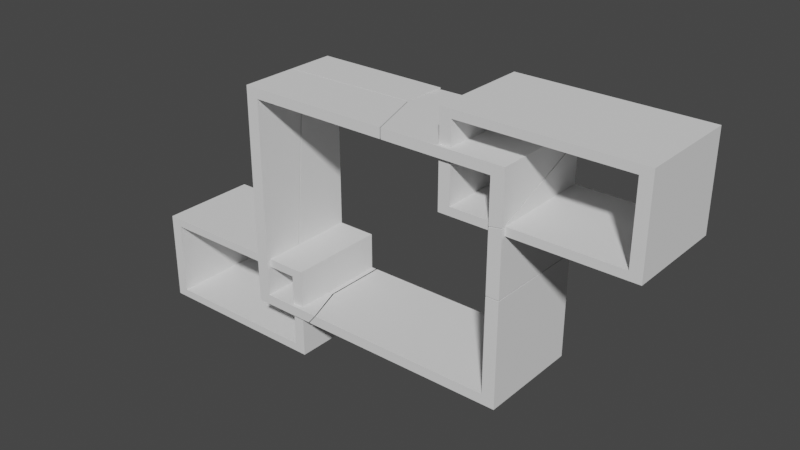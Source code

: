 # Source: Shelving_Modern_A.blend  (saved by Blender 3.3.6; exported with 4.5.12 LTS)
import bpy
from mathutils import Matrix  # noqa: F401  (used for matrix-valued properties, if any)

bpy.ops.wm.read_factory_settings(use_empty=True)
scene = bpy.context.scene
scene.name = 'Scene'

# ---- collections
col_collection = bpy.data.collections.new('Collection'); scene.collection.children.link(col_collection)

# ---- world
world_world = bpy.data.worlds.new('World'); scene.world = world_world
world_world.use_nodes = True; world_world.node_tree.nodes.clear()
_N = world_world.node_tree.nodes; _L = world_world.node_tree.links
n0 = _N.new('ShaderNodeOutputWorld'); n0.name = 'World Output'; n0.location = (300, 300)
n1 = _N.new('ShaderNodeBackground'); n1.name = 'Background'; n1.location = (10, 300)
n1.inputs[0].default_value = (0.05088, 0.05088, 0.05088, 1.0)
_L.new(n1.outputs[0], n0.inputs[0])
n0.is_active_output = True
world_world.color = (0.05088, 0.05088, 0.05088)
world_world.use_sun_shadow = False
world_world.sun_shadow_jitter_overblur = 0.0

# ---- meshes
me_cube_002 = bpy.data.meshes.new('Cube.002')
me_cube_002.from_pydata([(-54.38, 8.494e-05, 14.69), (-54.38, 18.43, 14.69), (-54.38, 8.494e-05, -5.561), (-54.38, 18.43, -5.561), (-17.3, 8.494e-05, 14.69), (-17.3, 18.43, 14.69), (-17.3, 8.494e-05, -5.561), (-17.3, 18.43, -5.561), (-52.08, 1.667, 14.69), (-52.08, 16.76, 14.69), (-52.08, 16.76, -5.561), (-52.08, 1.667, -5.561), (-19.6, 1.667, -5.561), (-19.6, 16.76, -5.561), (-19.6, 16.76, 14.69), (-19.6, 1.667, 14.69)], [], [(0, 1, 3, 2), (6, 2, 11, 12), (6, 7, 5, 4), (7, 6, 12, 13), (2, 6, 4, 0), (7, 3, 1, 5), (13, 12, 15, 14), (10, 13, 14, 9), (5, 1, 9, 14), (4, 5, 14, 15), (3, 7, 13, 10), (2, 3, 10, 11), (1, 0, 8, 9), (0, 4, 15, 8), (12, 11, 8, 15), (11, 10, 9, 8)])
me_cube_002.polygons.foreach_set('use_smooth', [True] * 16)
_k = set([(0, 1), (0, 2), (0, 4), (1, 3), (1, 5), (2, 3), (2, 6), (3, 7), (4, 5), (4, 6), (5, 7), (6, 7), (8, 9), (8, 11), (8, 15), (9, 10), (9, 14), (10, 11), (10, 13), (11, 12), (12, 13), (12, 15), (13, 14), (14, 15)])
me_cube_002.attributes.new('sharp_edge', 'BOOLEAN', 'EDGE').data.foreach_set('value', [ (min(e.vertices), max(e.vertices)) in _k for e in me_cube_002.edges])
_uv = me_cube_002.uv_layers.new(name='UVMap')
_uv.uv.foreach_set('vector', [0.04651, 0.4044, 0.04651, 0.4046, 0.04644, 0.4046, 0.04644, 0.4044, 0.04657, 0.404, 0.04657, 0.4044, 0.04656, 0.4044, 0.04656, 0.404, 0.04744, 0.4037, 0.04744, 0.4045, 0.04725, 0.4045, 0.04725, 0.4037, 0.04631, 0.404, 0.04657, 0.404, 0.04656, 0.404, 0.04633, 0.404, 0.04744, 0.4044, 0.04625, 0.4044, 0.04625, 0.4042, 0.04744, 0.4042, 0.04657, 0.4044, 0.04657, 0.404, 0.04664, 0.404, 0.04664, 0.4044, 0.04629, 0.4046, 0.04605, 0.4046, 0.04605, 0.4046, 0.04629, 0.4046, 0.0464, 0.4045, 0.04605, 0.4045, 0.04605, 0.4044, 0.0464, 0.4044, 0.04605, 0.4044, 0.04605, 0.404, 0.04607, 0.404, 0.04607, 0.4044, 0.04631, 0.4044, 0.04605, 0.4044, 0.04607, 0.4044, 0.0463, 0.4044, 0.04631, 0.4044, 0.04631, 0.404, 0.04633, 0.404, 0.04633, 0.4044, 0.04657, 0.4044, 0.04631, 0.4044, 0.04633, 0.4044, 0.04656, 0.4044, 0.04605, 0.404, 0.04631, 0.404, 0.0463, 0.404, 0.04607, 0.404, 0.04631, 0.404, 0.04631, 0.4044, 0.0463, 0.4044, 0.0463, 0.404, 0.04605, 0.4045, 0.0464, 0.4045, 0.0464, 0.4046, 0.04605, 0.4046, 0.04668, 0.4047, 0.04644, 0.4047, 0.04644, 0.4046, 0.04668, 0.4046])
me_cube_002.update()
me_cube_002.normals_split_custom_set([tuple(v) for v in zip(*[iter([-1.0, 0.0, 0.0, -1.0, 0.0, 0.0, -1.0, 0.0, 0.0, -1.0, 0.0, 0.0, 1.188e-07, 0.0, -1.0, -1.188e-07, 0.0, -1.0, -9.219e-08, 0.0, -1.0, 9.219e-08, 0.0, -1.0, 1.0, 0.0, 0.0, 1.0, 0.0, 0.0, 1.0, 0.0, 0.0, 1.0, 0.0, 0.0, 1.188e-07, 0.0, -1.0, 1.188e-07, 0.0, -1.0, 9.219e-08, 0.0, -1.0, 9.219e-08, 0.0, -1.0, 0.0, -1.0, 0.0, 0.0, -1.0, 0.0, 0.0, -1.0, 0.0, 0.0, -1.0, 0.0, 0.0, 1.0, 0.0, 0.0, 1.0, 0.0, 0.0, 1.0, 0.0, 0.0, 1.0, 0.0, -1.0, 0.0, 0.0, -1.0, 0.0, 0.0, -1.0, 0.0, 0.0, -1.0, 0.0, 0.0, 0.0, -1.0, 0.0, 0.0, -1.0, 0.0, 0.0, -1.0, 0.0, 0.0, -1.0, 0.0, 0.0, 0.0, 1.0, 0.0, 0.0, 1.0, 0.0, 0.0, 1.0, 0.0, 0.0, 1.0, 0.0, 0.0, 1.0, 0.0, 0.0, 1.0, 0.0, 0.0, 1.0, 0.0, 0.0, 1.0, -1.188e-07, 0.0, -1.0, 1.188e-07, 0.0, -1.0, 9.219e-08, 0.0, -1.0, -9.219e-08, 0.0, -1.0, -1.188e-07, 0.0, -1.0, -1.188e-07, 0.0, -1.0, -9.219e-08, 0.0, -1.0, -9.219e-08, 0.0, -1.0, 0.0, 0.0, 1.0, 0.0, 0.0, 1.0, 0.0, 0.0, 1.0, 0.0, 0.0, 1.0, 0.0, 0.0, 1.0, 0.0, 0.0, 1.0, 0.0, 0.0, 1.0, 0.0, 0.0, 1.0, 0.0, 1.0, 0.0, 0.0, 1.0, 0.0, 0.0, 1.0, 0.0, 0.0, 1.0, 0.0, 1.0, 0.0, 0.0, 1.0, 0.0, 0.0, 1.0, 0.0, 0.0, 1.0, 0.0, 0.0])] * 3)])
me_cube_003 = bpy.data.meshes.new('Cube.003')
me_cube_003.from_pydata([(14.92, 41.45, 14.69), (14.92, 59.87, 14.69), (14.92, 41.45, -5.561), (14.92, 59.87, -5.561), (52.0, 41.45, 14.69), (52.0, 59.87, 14.69), (52.0, 41.45, -5.561), (52.0, 59.87, -5.561), (17.23, 43.11, 14.69), (17.23, 58.21, 14.69), (17.23, 58.21, -5.561), (17.23, 43.11, -5.561), (49.7, 43.11, -5.561), (49.7, 58.21, -5.561), (49.7, 58.21, 14.69), (49.7, 43.11, 14.69)], [], [(0, 1, 3, 2), (6, 2, 11, 12), (6, 7, 5, 4), (7, 6, 12, 13), (2, 6, 4, 0), (7, 3, 1, 5), (13, 12, 15, 14), (10, 13, 14, 9), (5, 1, 9, 14), (4, 5, 14, 15), (3, 7, 13, 10), (2, 3, 10, 11), (1, 0, 8, 9), (0, 4, 15, 8), (12, 11, 8, 15), (11, 10, 9, 8)])
me_cube_003.polygons.foreach_set('use_smooth', [True] * 16)
_k = set([(0, 1), (0, 2), (0, 4), (1, 3), (1, 5), (2, 3), (2, 6), (3, 7), (4, 5), (4, 6), (5, 7), (6, 7), (8, 9), (8, 11), (8, 15), (9, 10), (9, 14), (10, 11), (10, 13), (11, 12), (12, 13), (12, 15), (13, 14), (14, 15)])
me_cube_003.attributes.new('sharp_edge', 'BOOLEAN', 'EDGE').data.foreach_set('value', [ (min(e.vertices), max(e.vertices)) in _k for e in me_cube_003.edges])
_uv = me_cube_003.uv_layers.new(name='UVMap')
_uv.uv.foreach_set('vector', [0.04743, 0.4044, 0.04743, 0.4046, 0.04736, 0.4046, 0.04736, 0.4044, 0.04749, 0.404, 0.04749, 0.4044, 0.04748, 0.4044, 0.04748, 0.404, 0.04749, 0.4044, 0.04749, 0.4046, 0.04743, 0.4046, 0.04743, 0.4044, 0.04723, 0.404, 0.04749, 0.404, 0.04748, 0.404, 0.04725, 0.404, 0.04736, 0.4044, 0.04697, 0.4044, 0.04697, 0.4044, 0.04736, 0.4044, 0.04749, 0.4044, 0.04749, 0.404, 0.04756, 0.404, 0.04756, 0.4044, 0.04721, 0.4046, 0.04697, 0.4046, 0.04697, 0.4046, 0.04721, 0.4046, 0.04733, 0.4045, 0.04697, 0.4045, 0.04697, 0.4044, 0.04733, 0.4044, 0.04697, 0.4044, 0.04697, 0.404, 0.04699, 0.404, 0.04699, 0.4044, 0.04723, 0.4044, 0.04697, 0.4044, 0.04699, 0.4044, 0.04722, 0.4044, 0.04723, 0.4044, 0.04723, 0.404, 0.04725, 0.404, 0.04725, 0.4044, 0.04749, 0.4044, 0.04723, 0.4044, 0.04725, 0.4044, 0.04748, 0.4044, 0.04697, 0.404, 0.04723, 0.404, 0.04722, 0.404, 0.04699, 0.404, 0.04723, 0.404, 0.04723, 0.4044, 0.04722, 0.4044, 0.04722, 0.404, 0.04697, 0.4045, 0.04733, 0.4045, 0.04733, 0.4046, 0.04697, 0.4046, 0.0476, 0.4047, 0.04736, 0.4047, 0.04736, 0.4046, 0.0476, 0.4046])
me_cube_003.update()
me_cube_003.normals_split_custom_set([tuple(v) for v in zip(*[iter([-1.0, 0.0, 0.0, -1.0, 0.0, 0.0, -1.0, 0.0, 0.0, -1.0, 0.0, 0.0, 0.0, 0.0, -1.0, 0.0, 0.0, -1.0, 0.0, 0.0, -1.0, 0.0, 0.0, -1.0, 1.0, 0.0, 0.0, 1.0, 0.0, 0.0, 1.0, 0.0, 0.0, 1.0, 0.0, 0.0, 0.0, 0.0, -1.0, 0.0, 0.0, -1.0, 0.0, 0.0, -1.0, 0.0, 0.0, -1.0, 0.0, -1.0, 0.0, 0.0, -1.0, 0.0, 0.0, -1.0, 0.0, 0.0, -1.0, 0.0, 0.0, 1.0, 0.0, 0.0, 1.0, 0.0, 0.0, 1.0, 0.0, 0.0, 1.0, 0.0, -1.0, 0.0, 0.0, -1.0, 0.0, 0.0, -1.0, 0.0, 0.0, -1.0, 0.0, 0.0, 0.0, -1.0, 0.0, 0.0, -1.0, 0.0, 0.0, -1.0, 0.0, 0.0, -1.0, 0.0, 0.0, 0.0, 1.0, 0.0, 0.0, 1.0, 0.0, 0.0, 1.0, 0.0, 0.0, 1.0, 0.0, 0.0, 1.0, 0.0, 0.0, 1.0, 0.0, 0.0, 1.0, 0.0, 0.0, 1.0, 0.0, 0.0, -1.0, 0.0, 0.0, -1.0, 0.0, 0.0, -1.0, 0.0, 0.0, -1.0, 0.0, 0.0, -1.0, 0.0, 0.0, -1.0, 0.0, 0.0, -1.0, 0.0, 0.0, -1.0, 0.0, 0.0, 1.0, 0.0, 0.0, 1.0, 0.0, 0.0, 1.0, 0.0, 0.0, 1.0, 0.0, 0.0, 1.0, 0.0, 0.0, 1.0, 0.0, 0.0, 1.0, 0.0, 0.0, 1.0, 0.0, 1.0, 0.0, 0.0, 1.0, 0.0, 0.0, 1.0, 0.0, 0.0, 1.0, 0.0, 1.0, 0.0, 0.0, 1.0, 0.0, 0.0, 1.0, 0.0, 0.0, 1.0, 0.0, 0.0])] * 3)])
me_shelving_modern_001_cell_005 = bpy.data.meshes.new('Shelving_Modern.001_cell.005')
me_shelving_modern_001_cell_005.from_pydata([(0.2135, -0.1029, -0.06307), (0.2135, 0.1084, -0.06307), (0.1875, 0.1084, -0.04243), (0.1875, -0.1029, -0.04243), (-0.2445, 0.008614, -0.06307), (-0.2282, 0.1084, -0.04243), (-0.2443, 0.1084, -0.06307), (-0.2155, -0.1029, -0.06307), (-0.1986, -0.1029, -0.04243), (-0.2446, -0.02191, -0.06307), (-0.2285, -0.01977, -0.04243), (0.1875, -0.1029, 0.1484), (0.1875, 0.1084, 0.1469), (0.2135, -0.1029, 0.1484), (0.2135, 0.1084, 0.1468), (-0.1986, -0.1029, -0.04243), (-0.1986, -0.1029, -0.04243), (-0.2285, -0.01977, -0.04243), (0.2135, -0.1029, -0.06307), (0.2135, -0.1029, -0.06307), (0.2135, 0.1084, -0.06307), (0.2135, 0.1084, -0.06307), (0.1875, 0.1084, -0.04243), (0.1875, 0.1084, -0.04243), (0.1875, -0.1029, -0.04243), (0.1875, -0.1029, -0.04243), (-0.2445, 0.008614, -0.06307), (-0.2443, 0.1084, -0.06307), (-0.2443, 0.1084, -0.06307), (-0.2282, 0.1084, -0.04243), (-0.2282, 0.1084, -0.04243), (-0.2155, -0.1029, -0.06307), (-0.2155, -0.1029, -0.06307), (-0.2446, -0.02191, -0.06307), (0.1875, -0.1029, 0.1484), (0.1875, -0.1029, 0.1484), (0.1875, 0.1084, 0.1469), (0.1875, 0.1084, 0.1469), (0.2135, -0.1029, 0.1484), (0.2135, -0.1029, 0.1484), (0.2135, 0.1084, 0.1468), (0.2135, 0.1084, 0.1468)], [], [(33, 32, 15, 17), (36, 35, 38, 40), (26, 33, 17, 29, 27), (39, 18, 20, 41), (31, 9, 4, 28, 21, 19), (22, 24, 34, 37), (23, 12, 14, 1, 6, 30), (16, 25, 2, 5, 10), (3, 8, 7, 0, 13, 11)])
me_shelving_modern_001_cell_005.polygons.foreach_set('use_smooth', [0, 0, 0, 1, 1, 1, 1, 1, 1])
_k = set([(0, 7), (0, 13), (1, 6), (1, 14), (2, 5), (2, 25), (3, 8), (3, 11), (4, 9), (4, 28), (5, 10), (6, 30), (7, 8), (9, 31), (10, 16), (11, 13), (12, 14), (12, 23), (15, 17), (15, 32), (16, 25), (17, 29), (18, 20), (18, 39), (19, 21), (19, 31), (20, 41), (21, 28), (22, 24), (22, 37), (23, 30), (24, 34), (26, 27), (26, 33), (27, 29), (32, 33), (34, 37), (35, 36), (35, 38), (36, 40), (38, 40), (39, 41)])
me_shelving_modern_001_cell_005.attributes.new('sharp_edge', 'BOOLEAN', 'EDGE').data.foreach_set('value', [ (min(e.vertices), max(e.vertices)) in _k for e in me_shelving_modern_001_cell_005.edges])
_uv = me_shelving_modern_001_cell_005.uv_layers.new(name='UVMap')
_uv.uv.foreach_set('vector', [1.0, 0.8086, 0.3573, 0.1666, 0.3404, 0.07065, 1.0, 0.7295, 0.7801, 0.7324, 0.7795, 0.05348, 0.8551, 0.09069, 0.8557, 0.7696, 1.0, 0.8073, 0.8086, 0.8086, 0.7295, 0.7295, 0.7303, 0.4581, 0.73, 0.5375, 0.04736, 0.4046, 0.04736, 0.4043, 0.04748, 0.4043, 0.04748, 0.4046, 0.1226, 0.8669, 0.1299, 0.8669, 0.1298, 0.8669, 0.1298, 0.8669, 0.01617, 0.8669, 0.01617, 0.8669, 0.04648, 0.4048, 0.04648, 0.4047, 0.0467, 0.4047, 0.04669, 0.4048, 0.04701, 0.4036, 0.04701, 0.4036, 0.04698, 0.4036, 0.04749, 0.4036, 0.04749, 0.4042, 0.04749, 0.4042, 0.047, 0.4046, 0.04648, 0.4047, 0.04648, 0.4047, 0.04704, 0.4046, 0.04704, 0.4046, 0.04698, 0.4043, 0.04698, 0.4038, 0.04698, 0.4038, 0.04698, 0.4043, 0.04698, 0.4043, 0.04696, 0.4043])
me_shelving_modern_001_cell_005.materials.append(None)
me_shelving_modern_001_cell_005.update()
me_shelving_modern_001_cell_005.normals_split_custom_set([tuple(v) for v in zip(*[iter([-0.7464, -0.2687, 0.6089, -0.7464, -0.2687, 0.6089, -0.7464, -0.2687, 0.6089, -0.7464, -0.2687, 0.6089, 0.001075, 0.007494, 1.0, 0.001075, 0.007494, 1.0, 0.001075, 0.007494, 1.0, 0.001075, 0.007494, 1.0, -0.7891, 0.001923, 0.6143, -0.7891, 0.001923, 0.6143, -0.7891, 0.001923, 0.6143, -0.7891, 0.001923, 0.6143, -0.7891, 0.001923, 0.6143, 1.0, 0.0, 0.0, 1.0, 0.0, 0.0, 1.0, 0.0, 0.0, 1.0, 0.0, 0.0, 0.0, 0.0, -1.0, 0.0, 0.0, -1.0, 0.0, 0.0, -1.0, 0.0, 0.0, -1.0, 0.0, 0.0, -1.0, 0.0, 0.0, -1.0, -1.0, 1e-07, 0.0, -1.0, 1e-07, 0.0, -1.0, 1e-07, 0.0, -1.0, 1e-07, 0.0, 0.0, 1.0, -9.84e-08, 0.0, 1.0, -9.84e-08, 0.0, 1.0, -9.84e-08, 0.0, 1.0, -9.84e-08, 0.0, 1.0, -9.84e-08, 0.0, 1.0, -9.84e-08, 5.376e-09, 0.0, 1.0, 5.376e-09, 0.0, 1.0, 5.376e-09, 0.0, 1.0, 5.376e-09, 0.0, 1.0, 5.376e-09, 0.0, 1.0, 0.0, -1.0, -8.538e-08, 0.0, -1.0, -8.538e-08, 0.0, -1.0, -8.538e-08, 0.0, -1.0, -8.538e-08, 0.0, -1.0, -8.538e-08, 0.0, -1.0, -8.538e-08])] * 3)])
me_shelving_modern_001_cell_006 = bpy.data.meshes.new('Shelving_Modern.001_cell.006')
me_shelving_modern_001_cell_006.from_pydata([(-0.1082, 0.07479, -0.1969), (-0.1082, 0.07479, 0.2497), (-0.08228, 0.07479, 0.2291), (-0.08228, 0.07479, -0.1763), (0.1666, 0.0594, 0.2291), (0.167, 0.07479, 0.2291), (0.1665, 0.07479, 0.2497), (0.1642, -0.01458, 0.2291), (0.1619, -0.01321, 0.2497), (0.009481, -0.009918, -0.1763), (-0.006763, -0.05463, -0.1969), (-0.006617, -0.02452, -0.1969), (0.009274, -0.05244, -0.1763), (0.009429, 0.07479, -0.1763), (-0.006678, 0.07479, -0.1969), (-0.1082, -0.0369, 0.05753), (-0.1082, -0.0212, 0.2497), (-0.08228, -0.04646, -0.06882), (-0.08228, -0.02213, 0.2291), (-0.05595, -0.05615, -0.1969), (-0.02657, -0.05529, -0.1969), (-0.06019, -0.05459, -0.1763), (-0.0187, -0.05338, -0.1763), (0.1359, -0.01573, 0.2291), (0.1438, -0.01381, 0.2497), (-0.08228, -0.05518, -0.1763), (-0.1082, -0.05755, -0.1969), (-0.1082, 0.07479, -0.1969), (-0.1082, 0.07479, -0.1969), (-0.1082, 0.07479, 0.2497), (-0.1082, 0.07479, 0.2497), (0.1665, 0.07479, 0.2497), (0.1665, 0.07479, 0.2497), (0.1619, -0.01321, 0.2497), (0.1666, 0.0594, 0.2291), (0.167, 0.07479, 0.2291), (0.167, 0.07479, 0.2291), (0.1642, -0.01458, 0.2291), (-0.006763, -0.05463, -0.1969), (-0.006617, -0.02452, -0.1969), (0.009481, -0.009918, -0.1763), (0.009274, -0.05244, -0.1763), (0.009429, 0.07479, -0.1763), (0.009429, 0.07479, -0.1763), (-0.006678, 0.07479, -0.1969), (-0.006678, 0.07479, -0.1969), (-0.1082, -0.05755, -0.1969), (-0.1082, -0.05755, -0.1969), (-0.1082, -0.0369, 0.05753), (-0.1082, -0.0212, 0.2497), (-0.1082, -0.0212, 0.2497), (-0.08228, -0.04646, -0.06882), (-0.08228, -0.02213, 0.2291), (-0.08228, -0.02213, 0.2291), (-0.05595, -0.05615, -0.1969), (-0.02657, -0.05529, -0.1969), (0.1359, -0.01573, 0.2291), (0.1438, -0.01381, 0.2497), (-0.06019, -0.05459, -0.1763), (-0.08228, -0.05518, -0.1763), (-0.08228, -0.05518, -0.1763), (-0.08228, 0.07479, 0.2291), (-0.08228, 0.07479, 0.2291), (-0.08228, 0.07479, -0.1763), (-0.08228, 0.07479, -0.1763), (-0.0187, -0.05338, -0.1763)], [], [(34, 35, 31), (33, 37, 34, 31), (41, 38, 39, 40), (40, 39, 44, 42), (54, 55, 65, 58), (49, 48, 51, 52, 56, 57), (65, 55, 38, 41), (57, 56, 37, 33), (54, 58, 59, 51, 48, 47), (50, 29, 27, 46, 15), (28, 30, 32, 36, 61, 63, 43, 45), (19, 26, 0, 14, 11, 10, 20), (8, 6, 1, 16, 24), (62, 5, 4, 7, 23, 53), (22, 12, 9, 13, 64, 60, 21), (3, 2, 18, 17, 25)])
me_shelving_modern_001_cell_006.polygons.foreach_set('use_smooth', [0, 0, 0, 0, 0, 0, 0, 0, 0, 1, 1, 1, 1, 1, 1, 1])
_k = set([(0, 14), (0, 26), (1, 6), (1, 16), (2, 3), (2, 18), (3, 25), (4, 5), (4, 7), (5, 62), (6, 8), (7, 23), (8, 24), (9, 12), (9, 13), (10, 11), (10, 20), (11, 14), (12, 22), (13, 64), (15, 46), (15, 50), (16, 24), (17, 18), (17, 25), (19, 20), (19, 26), (21, 22), (21, 60), (23, 53), (27, 29), (27, 46), (28, 30), (28, 45), (29, 50), (30, 32), (31, 33), (31, 35), (32, 36), (33, 57), (34, 35), (34, 37), (36, 61), (37, 56), (38, 39), (38, 55), (39, 44), (40, 41), (40, 42), (41, 65), (42, 44), (43, 45), (43, 63), (47, 48), (47, 54), (48, 49), (49, 57), (51, 52), (51, 59), (52, 56), (53, 62), (54, 55), (58, 59), (58, 65), (60, 64), (61, 63)])
me_shelving_modern_001_cell_006.attributes.new('sharp_edge', 'BOOLEAN', 'EDGE').data.foreach_set('value', [ (min(e.vertices), max(e.vertices)) in _k for e in me_shelving_modern_001_cell_006.edges])
_uv = me_shelving_modern_001_cell_006.uv_layers.new(name='UVMap')
_uv.uv.foreach_set('vector', [0.4468, 0.0, 0.5094, 0.1683, 0.3413, 0.0, 0.315, 0.0, 0.4458, 0.0, 1.0, 0.5532, 0.9725, 0.6565, 0.7305, 0.0, 0.8092, 0.0, 1.0, 0.1915, 1.0, 0.2705, 0.2705, 0.2705, 0.1915, 0.1915, 0.7296, 0.1904, 0.7295, 0.2695, 0.9084, 0.0, 1.0, 0.09162, 1.0, 0.1294, 0.8706, 0.0, 0.2139, 0.1232, 0.4425, 0.0, 0.6739, 0.0, 0.3194, 0.191, 1.0, 0.8713, 1.0, 0.9091, 0.1294, 0.1294, 0.09162, 0.09162, 0.1908, 0.0, 0.2695, 0.0, 0.9091, 0.9091, 0.8713, 0.8713, 1.0, 0.7525, 1.0, 0.8251, 0.9084, 0.9084, 0.8706, 0.8706, 0.8704, 0.6749, 0.6739, 0.6739, 0.4425, 0.4425, 0.908, 0.4449, 0.04729, 0.4048, 0.04723, 0.4048, 0.04723, 0.4043, 0.04731, 0.4043, 0.0473, 0.4046, 0.04749, 0.4043, 0.04698, 0.4043, 0.04698, 0.404, 0.04698, 0.404, 0.04746, 0.4043, 0.04749, 0.4043, 0.04749, 0.4042, 0.04749, 0.4042, 0.1427, 0.8669, 0.1557, 0.8432, 0.1557, 0.8432, 0.1305, 0.8669, 0.1304, 0.8669, 0.1305, 0.8669, 0.1354, 0.8669, 0.04749, 0.4039, 0.04749, 0.4039, 0.04749, 0.4036, 0.04749, 0.4036, 0.04749, 0.4039, 0.04716, 0.4045, 0.04683, 0.4046, 0.04683, 0.4046, 0.04684, 0.4046, 0.04687, 0.4046, 0.04716, 0.4045, 0.04708, 0.4046, 0.04704, 0.4046, 0.04704, 0.4046, 0.04704, 0.4046, 0.04716, 0.4046, 0.04716, 0.4046, 0.04713, 0.4046, 0.04769, 0.405, 0.04723, 0.405, 0.04723, 0.4049, 0.04757, 0.4049, 0.04769, 0.4049])
me_shelving_modern_001_cell_006.materials.append(None)
me_shelving_modern_001_cell_006.update()
me_shelving_modern_001_cell_006.normals_split_custom_set([tuple(v) for v in zip(*[iter([0.9994, -0.028, 0.02138, 0.9994, -0.028, 0.02138, 0.9994, -0.028, 0.02138, 0.9964, -0.04275, 0.07326, 0.9964, -0.04275, 0.07326, 0.9964, -0.04275, 0.07326, 0.9964, -0.04275, 0.07326, 0.7898, -0.003842, -0.6134, 0.7898, -0.003842, -0.6134, 0.7898, -0.003842, -0.6134, 0.7898, -0.003842, -0.6134, 0.7883, 0.0004853, -0.6153, 0.7883, 0.0004853, -0.6153, 0.7883, 0.0004853, -0.6153, 0.7883, 0.0004853, -0.6153, 0.02921, -0.9963, 0.08138, 0.02921, -0.9963, 0.08138, 0.02921, -0.9963, 0.08138, 0.02921, -0.9963, 0.08138, 0.02921, -0.9963, 0.08138, 0.02921, -0.9963, 0.08138, 0.02921, -0.9963, 0.08138, 0.02921, -0.9963, 0.08138, 0.02921, -0.9963, 0.08138, 0.02921, -0.9963, 0.08138, 0.03343, -0.9963, 0.07977, 0.03343, -0.9963, 0.07977, 0.03343, -0.9963, 0.07977, 0.03343, -0.9963, 0.07977, 0.03764, -0.9965, 0.07449, 0.03764, -0.9965, 0.07449, 0.03764, -0.9965, 0.07449, 0.03764, -0.9965, 0.07449, 0.02651, -0.9964, 0.08084, 0.02651, -0.9964, 0.08084, 0.02651, -0.9964, 0.08084, 0.02651, -0.9964, 0.08084, 0.02651, -0.9964, 0.08084, 0.02651, -0.9964, 0.08084, -1.0, -3.652e-08, 0.0, -1.0, -3.652e-08, 0.0, -1.0, -3.652e-08, 0.0, -1.0, -3.652e-08, 0.0, -1.0, -3.652e-08, 0.0, 0.0, 1.0, 5.044e-08, 0.0, 1.0, 5.044e-08, 0.0, 1.0, 5.044e-08, 0.0, 1.0, 5.044e-08, 0.0, 1.0, 5.044e-08, 0.0, 1.0, 5.044e-08, 0.0, 1.0, 5.044e-08, 0.0, 1.0, 5.044e-08, -8.095e-08, 0.0, -1.0, -8.095e-08, 0.0, -1.0, -8.095e-08, 0.0, -1.0, -8.095e-08, 0.0, -1.0, -8.095e-08, 0.0, -1.0, -8.095e-08, 0.0, -1.0, -8.095e-08, 0.0, -1.0, 7.431e-08, 0.0, 1.0, 7.431e-08, 0.0, 1.0, 7.431e-08, 0.0, 1.0, 7.431e-08, 0.0, 1.0, 7.431e-08, 0.0, 1.0, -1.007e-07, 0.0, -1.0, -1.007e-07, 0.0, -1.0, -1.007e-07, 0.0, -1.0, -1.007e-07, 0.0, -1.0, -1.007e-07, 0.0, -1.0, -1.007e-07, 0.0, -1.0, 1.93e-07, 0.0, 1.0, 1.93e-07, 0.0, 1.0, 1.93e-07, 0.0, 1.0, 1.93e-07, 0.0, 1.0, 1.93e-07, 0.0, 1.0, 1.93e-07, 0.0, 1.0, 1.93e-07, 0.0, 1.0, 1.0, -2.025e-08, 0.0, 1.0, -2.025e-08, 0.0, 1.0, -2.025e-08, 0.0, 1.0, -2.025e-08, 0.0, 1.0, -2.025e-08, 0.0])] * 3)])
me_shelving_modern_001_cell_001 = bpy.data.meshes.new('Shelving_Modern.001_cell.001')
me_shelving_modern_001_cell_001.from_pydata([(-0.01299, 0.1056, 0.1244), (0.01299, -0.1056, 0.0447), (0.01299, 0.1056, 0.1288), (-0.01299, -0.1056, 0.04022), (-0.01299, -0.1056, -0.08353), (-0.01299, 0.1056, -0.08553), (0.01299, -0.1056, -0.08353), (0.01299, 0.1056, -0.08553), (-0.01299, 0.1056, 0.1244), (-0.01299, 0.1056, 0.1244), (0.01299, 0.1056, 0.1288), (0.01299, 0.1056, 0.1288), (-0.01299, -0.1056, 0.04022), (-0.01299, -0.1056, 0.04022), (0.01299, -0.1056, 0.0447), (0.01299, -0.1056, 0.0447), (0.01299, -0.1056, -0.08353), (0.01299, -0.1056, -0.08353), (-0.01299, -0.1056, -0.08353), (-0.01299, -0.1056, -0.08353), (-0.01299, 0.1056, -0.08553), (-0.01299, 0.1056, -0.08553), (0.01299, 0.1056, -0.08553), (0.01299, 0.1056, -0.08553)], [], [(8, 12, 15, 10), (20, 22, 17, 18), (23, 11, 14, 16), (9, 2, 7, 21), (13, 0, 5, 19), (6, 1, 3, 4)])
me_shelving_modern_001_cell_001.polygons.foreach_set('use_smooth', [0, 0, 1, 1, 1, 1])
_k = set([(0, 5), (0, 13), (1, 3), (1, 6), (2, 7), (2, 9), (3, 4), (4, 6), (5, 19), (7, 21), (8, 10), (8, 12), (9, 21), (10, 15), (11, 14), (11, 23), (12, 15), (13, 19), (14, 16), (16, 23), (17, 18), (17, 22), (18, 20), (20, 22)])
me_shelving_modern_001_cell_001.attributes.new('sharp_edge', 'BOOLEAN', 'EDGE').data.foreach_set('value', [ (min(e.vertices), max(e.vertices)) in _k for e in me_shelving_modern_001_cell_001.edges])
_uv = me_shelving_modern_001_cell_001.uv_layers.new(name='UVMap')
_uv.uv.foreach_set('vector', [0.946, 0.2263, 0.2682, 0.2261, 0.2318, 0.1488, 0.9096, 0.149, 0.9523, 0.7313, 0.9138, 0.7685, 0.2344, 0.08885, 0.2728, 0.05165, 0.04748, 0.4046, 0.04748, 0.4048, 0.04736, 0.4047, 0.04736, 0.4046, 0.04701, 0.4036, 0.04698, 0.4036, 0.04698, 0.4036, 0.04701, 0.4036, 0.04684, 0.4047, 0.04693, 0.4048, 0.0467, 0.4048, 0.0467, 0.4047, 0.04698, 0.4043, 0.04698, 0.4043, 0.04696, 0.4043, 0.04696, 0.4043])
me_shelving_modern_001_cell_001.materials.append(None)
me_shelving_modern_001_cell_001.update()
me_shelving_modern_001_cell_001.normals_split_custom_set([tuple(v) for v in zip(*[iter([-0.1582, -0.3654, 0.9173, -0.1582, -0.3654, 0.9173, -0.1582, -0.3654, 0.9173, -0.1582, -0.3654, 0.9173, -0.0001141, -0.009466, -1.0, -0.0001141, -0.009466, -1.0, -0.0001141, -0.009466, -1.0, -0.0001141, -0.009466, -1.0, 1.0, 0.0, 0.0, 1.0, 0.0, 0.0, 1.0, 0.0, 0.0, 1.0, 0.0, 0.0, 0.0, 1.0, 0.0, 0.0, 1.0, 0.0, 0.0, 1.0, 0.0, 0.0, 1.0, 0.0, -1.0, -5.266e-09, 0.0, -1.0, -5.266e-09, 0.0, -1.0, -5.266e-09, 0.0, -1.0, -5.266e-09, 0.0, 0.0, -1.0, 0.0, 0.0, -1.0, 0.0, 0.0, -1.0, 0.0, 0.0, -1.0, 0.0])] * 3)])
me_shelving_modern_001_cell_002 = bpy.data.meshes.new('Shelving_Modern.001_cell.002')
me_shelving_modern_001_cell_002.from_pydata([(0.1589, -0.103, 0.0238), (0.1589, 0.1083, 0.0238), (0.133, -0.103, 0.003168), (-0.1263, 0.1083, 0.02031), (-0.1263, 0.09211, 0.003168), (-0.1258, 0.1083, 0.003168), (-0.1282, 0.01798, 0.003168), (-0.1286, 0.01959, 0.0238), (0.133, 0.1083, 0.0001924), (0.1589, -0.103, -0.07937), (0.1589, 0.1083, 0.004632), (0.133, -0.103, -0.0838), (-0.1101, -0.03522, 0.003168), (-0.1158, -0.01807, 0.0238), (-0.08692, -0.103, 0.003168), (-0.08671, -0.103, 0.0238), (0.1589, -0.103, 0.0238), (0.1589, -0.103, 0.0238), (0.1589, 0.1083, 0.0238), (0.1589, 0.1083, 0.0238), (0.133, 0.1083, 0.0001924), (0.133, 0.1083, 0.0001924), (0.133, 0.1083, 0.0001924), (-0.1258, 0.1083, 0.003168), (-0.1258, 0.1083, 0.003168), (-0.1263, 0.1083, 0.02031), (-0.1263, 0.1083, 0.02031), (-0.1263, 0.09211, 0.003168), (-0.1282, 0.01798, 0.003168), (0.1589, -0.103, -0.07937), (0.1589, -0.103, -0.07937), (0.1589, 0.1083, 0.004632), (0.1589, 0.1083, 0.004632), (-0.1286, 0.01959, 0.0238), (0.133, -0.103, 0.003168), (0.133, -0.103, 0.003168), (-0.1101, -0.03522, 0.003168), (-0.08692, -0.103, 0.003168), (-0.08692, -0.103, 0.003168), (-0.08671, -0.103, 0.0238), (-0.08671, -0.103, 0.0238), (0.133, -0.103, -0.0838), (0.133, -0.103, -0.0838), (-0.1158, -0.01807, 0.0238)], [], [(24, 27, 25), (27, 28, 33, 25), (28, 36, 43, 33), (39, 43, 36, 37), (31, 18, 16, 29), (30, 17, 40, 38, 35, 42), (15, 0, 19, 26, 7, 13), (34, 21, 41), (4, 23, 20, 2, 14, 12, 6), (11, 22, 32, 9), (8, 5, 3, 1, 10)])
me_shelving_modern_001_cell_002.polygons.foreach_set('use_smooth', [0, 0, 0, 0, 1, 1, 1, 1, 1, 0, 1])
_k = set([(0, 15), (0, 19), (1, 3), (1, 10), (2, 14), (2, 20), (3, 5), (4, 6), (4, 23), (5, 8), (6, 12), (7, 13), (7, 26), (8, 10), (9, 11), (9, 32), (11, 22), (12, 14), (13, 15), (16, 18), (16, 29), (17, 30), (17, 40), (18, 31), (19, 26), (20, 23), (21, 34), (21, 41), (22, 32), (24, 25), (24, 27), (25, 33), (27, 28), (28, 36), (29, 31), (30, 42), (33, 43), (34, 41), (35, 38), (35, 42), (36, 37), (37, 39), (38, 40), (39, 43)])
me_shelving_modern_001_cell_002.attributes.new('sharp_edge', 'BOOLEAN', 'EDGE').data.foreach_set('value', [ (min(e.vertices), max(e.vertices)) in _k for e in me_shelving_modern_001_cell_002.edges])
_uv = me_shelving_modern_001_cell_002.uv_layers.new(name='UVMap')
_uv.uv.foreach_set('vector', [0.8235, 0.4818, 1.0, 0.5482, 1.0, 0.6578, 0.5482, 0.5482, 0.5484, 0.0, 0.6804, 0.0, 0.6578, 0.6578, 1.0, 0.4516, 0.6674, 0.0, 0.7646, 0.0, 1.0, 0.3196, 0.7642, 0.2846, 0.7646, 0.7646, 0.6674, 0.6674, 0.667, 0.2844, 0.04748, 0.4048, 0.04748, 0.4048, 0.04736, 0.4048, 0.04736, 0.4047, 0.04698, 0.4043, 0.04648, 0.4043, 0.04648, 0.404, 0.04648, 0.404, 0.04696, 0.4043, 0.04696, 0.4043, 0.04749, 0.404, 0.04761, 0.4043, 0.04761, 0.4043, 0.04749, 0.4039, 0.04749, 0.4039, 0.04749, 0.404, 0.04694, 0.4047, 0.04693, 0.4048, 0.04684, 0.4047, 0.04683, 0.4046, 0.04683, 0.4046, 0.04648, 0.4046, 0.04648, 0.4046, 0.04678, 0.4046, 0.04681, 0.4046, 0.04683, 0.4046, 0.2425, 0.1602, 0.3896, 0.2292, 0.3114, 0.1511, 0.9914, 0.1515, 0.04698, 0.4036, 0.04698, 0.404, 0.04698, 0.404, 0.04698, 0.4036, 0.04698, 0.4036])
me_shelving_modern_001_cell_002.materials.append(None)
me_shelving_modern_001_cell_002.update()
me_shelving_modern_001_cell_002.normals_split_custom_set([tuple(v) for v in zip(*[iter([-0.9991, 0.03297, -0.02746, -0.9991, 0.03297, -0.02746, -0.9991, 0.03297, -0.02746, -0.9995, 0.0253, -0.02022, -0.9995, 0.0253, -0.02022, -0.9995, 0.0253, -0.02022, -0.9995, 0.0253, -0.02022, -0.9466, -0.3223, 0.00783, -0.9466, -0.3223, 0.00783, -0.9466, -0.3223, 0.00783, -0.9466, -0.3223, 0.00783, -0.9461, -0.3238, 0.009289, -0.9461, -0.3238, 0.009289, -0.9461, -0.3238, 0.009289, -0.9461, -0.3238, 0.009289, 1.0, 0.0, 0.0, 1.0, 0.0, 0.0, 1.0, 0.0, 0.0, 1.0, 0.0, 0.0, 0.0, -1.0, 0.0, 0.0, -1.0, 0.0, 0.0, -1.0, 0.0, 0.0, -1.0, 0.0, 0.0, -1.0, 0.0, 0.0, -1.0, 0.0, -0.002666, 0.008645, 1.0, -0.002666, 0.008645, 1.0, -0.002666, 0.008645, 1.0, -0.002666, 0.008645, 1.0, -0.002666, 0.008645, 1.0, -0.002666, 0.008645, 1.0, -1.0, 0.0, 0.0, -1.0, 0.0, 0.0, -1.0, 0.0, 0.0, -0.005977, -0.007323, -1.0, -0.005977, -0.007323, -1.0, -0.005977, -0.007323, -1.0, -0.005977, -0.007323, -1.0, -0.005977, -0.007323, -1.0, -0.005977, -0.007323, -1.0, -0.005977, -0.007323, -1.0, 0.1567, 0.365, -0.9177, 0.1567, 0.365, -0.9177, 0.1567, 0.365, -0.9177, 0.1567, 0.365, -0.9177, 0.0, 1.0, -3.218e-07, 0.0, 1.0, -3.218e-07, 0.0, 1.0, -3.218e-07, 0.0, 1.0, -3.218e-07, 0.0, 1.0, -3.218e-07])] * 3)])
me_shelving_modern_001_cell_003 = bpy.data.meshes.new('Shelving_Modern.001_cell.003')
me_shelving_modern_001_cell_003.from_pydata([(-0.1131, -0.06192, -0.2246), (-0.1131, -0.06192, 0.222), (-0.08717, -0.06192, -0.204), (-0.08717, -0.06192, 0.2014), (0.2008, -0.06192, 0.2014), (0.201, -0.06192, 0.222), (0.1779, 0.005542, 0.2014), (0.1723, 0.02252, 0.222), (0.1598, 0.05801, 0.2014), (0.1595, 0.0596, 0.222), (-0.01873, 0.05282, 0.2014), (-0.06105, 0.05318, 0.222), (-0.02334, 0.01747, -0.2246), (-0.01167, 0.01777, -0.2246), (-0.0121, 0.01954, -0.204), (0.004374, 0.01995, -0.204), (-0.08717, 0.01729, -0.204), (-0.1131, 0.01564, -0.2144), (-0.1131, 0.01478, -0.2246), (-0.08717, 0.01901, -0.1833), (-0.1131, 0.05155, 0.222), (-0.08717, 0.05067, 0.2014), (0.01796, -0.06192, -0.2246), (0.03481, -0.06192, -0.204), (-0.1131, -0.06192, -0.2246), (-0.1131, -0.06192, -0.2246), (-0.1131, -0.06192, 0.222), (-0.1131, -0.06192, 0.222), (-0.08717, -0.06192, 0.2014), (-0.08717, -0.06192, 0.2014), (-0.08717, 0.05067, 0.2014), (-0.08717, 0.05067, 0.2014), (0.2008, -0.06192, 0.2014), (0.2008, -0.06192, 0.2014), (0.201, -0.06192, 0.222), (0.201, -0.06192, 0.222), (0.1779, 0.005542, 0.2014), (0.1723, 0.02252, 0.222), (0.1598, 0.05801, 0.2014), (0.1595, 0.0596, 0.222), (-0.01873, 0.05282, 0.2014), (-0.06105, 0.05318, 0.222), (-0.02334, 0.01747, -0.2246), (-0.01167, 0.01777, -0.2246), (-0.0121, 0.01954, -0.204), (-0.08717, 0.01729, -0.204), (-0.08717, 0.01729, -0.204), (-0.1131, 0.01564, -0.2144), (-0.1131, 0.01478, -0.2246), (-0.1131, 0.01478, -0.2246), (-0.1131, 0.05155, 0.222), (-0.1131, 0.05155, 0.222), (-0.08717, 0.01901, -0.1833), (0.01796, -0.06192, -0.2246), (0.01796, -0.06192, -0.2246), (0.004374, 0.01995, -0.204), (0.03481, -0.06192, -0.204), (0.03481, -0.06192, -0.204), (-0.08717, -0.06192, -0.204), (-0.08717, -0.06192, -0.204)], [], [(34, 33, 36, 37), (37, 36, 38, 39), (41, 39, 38, 40), (43, 42, 44, 55), (47, 52, 45, 44, 42, 48), (52, 47, 51, 41, 40, 31), (56, 53, 43, 55), (24, 26, 50, 17, 49), (54, 25, 18, 12, 13), (20, 27, 35, 7, 9, 11), (8, 6, 32, 28, 30, 10), (57, 58, 29, 4, 5, 1, 0, 22), (15, 14, 46, 59, 23), (3, 2, 16, 19, 21)])
me_shelving_modern_001_cell_003.polygons.foreach_set('use_smooth', [0, 0, 0, 0, 0, 0, 0, 1, 1, 1, 1, 1, 1, 1])
_k = set([(0, 1), (0, 22), (1, 5), (2, 3), (2, 16), (3, 21), (4, 5), (4, 29), (6, 8), (6, 32), (7, 9), (7, 35), (8, 10), (9, 11), (10, 30), (11, 20), (12, 13), (12, 18), (13, 54), (14, 15), (14, 46), (15, 23), (16, 19), (17, 49), (17, 50), (18, 25), (19, 21), (20, 27), (22, 57), (23, 59), (24, 26), (24, 49), (25, 54), (26, 50), (27, 35), (28, 30), (28, 32), (29, 58), (31, 40), (31, 52), (33, 34), (33, 36), (34, 37), (36, 38), (37, 39), (38, 40), (39, 41), (41, 51), (42, 43), (42, 48), (43, 53), (44, 45), (44, 55), (45, 52), (46, 59), (47, 48), (47, 51), (53, 56), (55, 56), (57, 58)])
me_shelving_modern_001_cell_003.attributes.new('sharp_edge', 'BOOLEAN', 'EDGE').data.foreach_set('value', [ (min(e.vertices), max(e.vertices)) in _k for e in me_shelving_modern_001_cell_003.edges])
_uv = me_shelving_modern_001_cell_003.uv_layers.new(name='UVMap')
_uv.uv.foreach_set('vector', [0.7674, 0.4826, 0.6706, 0.3856, 0.6703, 0.0, 0.767, 0.0, 1.0, 0.233, 1.0, 0.3297, 0.5546, 0.0, 0.6852, 0.0, 0.6858, 0.0, 0.6852, 0.6852, 0.5546, 0.5546, 0.5551, 0.0, 0.8088, 0.0, 1.0, 0.1293, 1.0, 0.1824, 0.7303, 0.0, 1.0, 0.1543, 1.0, 0.2344, 0.847, 0.1813, 0.1824, 0.1824, 0.1293, 0.1293, 0.9243, 0.128, 0.2344, 0.2344, 0.1543, 0.1543, 0.9535, 0.1533, 1.0, 0.3142, 1.0, 0.4449, 0.9389, 0.2336, 0.9275, 0.6578, 0.8314, 0.6403, 0.1912, 0.0, 0.2697, 0.0, 0.04736, 0.4043, 0.04736, 0.4048, 0.04729, 0.4048, 0.04731, 0.4043, 0.04731, 0.4043, 0.1231, 0.8669, 0.1557, 0.8432, 0.1557, 0.8432, 0.1334, 0.8669, 0.1305, 0.8669, 0.04749, 0.4036, 0.04749, 0.4036, 0.04749, 0.404, 0.04749, 0.404, 0.04749, 0.4039, 0.04749, 0.4036, 0.04683, 0.4046, 0.04681, 0.4046, 0.04678, 0.4046, 0.04716, 0.4045, 0.04716, 0.4045, 0.04707, 0.4046, 0.04698, 0.4038, 0.04651, 0.4036, 0.04648, 0.4036, 0.04648, 0.404, 0.04648, 0.404, 0.04648, 0.4036, 0.04698, 0.4036, 0.04698, 0.4037, 0.04704, 0.4046, 0.04706, 0.4046, 0.04716, 0.4046, 0.04716, 0.4046, 0.047, 0.4046, 0.04723, 0.4048, 0.04769, 0.4048, 0.04769, 0.4049, 0.04766, 0.4049, 0.04723, 0.4049])
me_shelving_modern_001_cell_003.materials.append(None)
me_shelving_modern_001_cell_003.update()
me_shelving_modern_001_cell_003.normals_split_custom_set([tuple(v) for v in zip(*[iter([0.9468, 0.3217, -0.007394, 0.9468, 0.3217, -0.007394, 0.9468, 0.3217, -0.007394, 0.9468, 0.3217, -0.007394, 0.9451, 0.3267, -0.012, 0.9451, 0.3267, -0.012, 0.9451, 0.3267, -0.012, 0.9451, 0.3267, -0.012, -0.02897, 0.9966, -0.07718, -0.02897, 0.9966, -0.07718, -0.02897, 0.9966, -0.07718, -0.02897, 0.9966, -0.07718, -0.02488, 0.996, -0.08588, -0.02488, 0.996, -0.08588, -0.02488, 0.996, -0.08588, -0.02488, 0.996, -0.08588, -0.02985, 0.9961, -0.08318, -0.02985, 0.9961, -0.08318, -0.02985, 0.9961, -0.08318, -0.02985, 0.9961, -0.08318, -0.02985, 0.9961, -0.08318, -0.02985, 0.9961, -0.08318, -0.03131, 0.9961, -0.08197, -0.03131, 0.9961, -0.08197, -0.03131, 0.9961, -0.08197, -0.03131, 0.9961, -0.08197, -0.03131, 0.9961, -0.08197, -0.03131, 0.9961, -0.08197, 0.7443, 0.2767, -0.6078, 0.7443, 0.2767, -0.6078, 0.7443, 0.2767, -0.6078, 0.7443, 0.2767, -0.6078, -1.0, -1.371e-08, 0.0, -1.0, -1.371e-08, 0.0, -1.0, -1.371e-08, 0.0, -1.0, -1.371e-08, 0.0, -1.0, -1.371e-08, 0.0, 1.285e-07, 0.0, -1.0, 1.285e-07, 0.0, -1.0, 1.285e-07, 0.0, -1.0, 1.285e-07, 0.0, -1.0, 1.285e-07, 0.0, -1.0, -8.081e-08, 0.0, 1.0, -8.081e-08, 0.0, 1.0, -8.081e-08, 0.0, 1.0, -8.081e-08, 0.0, 1.0, -8.081e-08, 0.0, 1.0, -8.081e-08, 0.0, 1.0, 9.143e-08, 0.0, -1.0, 9.143e-08, 0.0, -1.0, 9.143e-08, 0.0, -1.0, 9.143e-08, 0.0, -1.0, 9.143e-08, 0.0, -1.0, 9.143e-08, 0.0, -1.0, 0.0, -1.0, 4.683e-08, 0.0, -1.0, 4.683e-08, 0.0, -1.0, 4.683e-08, 0.0, -1.0, 4.683e-08, 0.0, -1.0, 4.683e-08, 0.0, -1.0, 4.683e-08, 0.0, -1.0, 4.683e-08, 0.0, -1.0, 4.683e-08, 0.0, 0.0, 1.0, 0.0, 0.0, 1.0, 0.0, 0.0, 1.0, 0.0, 0.0, 1.0, 0.0, 0.0, 1.0, 1.0, 0.0, 0.0, 1.0, 0.0, 0.0, 1.0, 0.0, 0.0, 1.0, 0.0, 0.0, 1.0, 0.0, 0.0])] * 3)])

# ---- objects
ob_shelving_modern_002 = bpy.data.objects.new('Shelving_Modern.002', me_cube_002)
ob_shelving_modern_003 = bpy.data.objects.new('Shelving_Modern.003', me_cube_003)
ob_shelving_modern_001_cell = bpy.data.objects.new('Shelving_Modern.001_cell', me_shelving_modern_001_cell_005)
ob_shelving_modern_001_cell_001 = bpy.data.objects.new('Shelving_Modern.001_cell.001', me_shelving_modern_001_cell_006)
ob_shelving_modern_001_cell_002 = bpy.data.objects.new('Shelving_Modern.001_cell.002', me_shelving_modern_001_cell_001)
ob_shelving_modern_001_cell_003 = bpy.data.objects.new('Shelving_Modern.001_cell.003', me_shelving_modern_001_cell_002)
ob_shelving_modern_001_cell_004 = bpy.data.objects.new('Shelving_Modern.001_cell.004', me_shelving_modern_001_cell_003)

# ---- transforms, parenting, visibility, modifiers, constraints
ob_shelving_modern_002.location = (0.0, 0.0, 0.0)
ob_shelving_modern_002.rotation_euler = (1.571, -0.0, 0.0)
ob_shelving_modern_002.scale = (0.01, 0.01, 0.01)
ob_shelving_modern_002.color = (0.8, 0.8, 0.8, 1.0)
ob_shelving_modern_003.location = (0.0, 0.0, 0.0)
ob_shelving_modern_003.rotation_euler = (1.571, -0.0, 0.0)
ob_shelving_modern_003.scale = (0.01, 0.01, 0.01)
ob_shelving_modern_003.color = (0.8, 0.8, 0.8, 1.0)
ob_shelving_modern_001_cell.location = (0.06753, -0.05192, 0.1505)
ob_shelving_modern_001_cell_001.location = (-0.1728, -0.01834, 0.2844)
ob_shelving_modern_001_cell_002.location = (0.2681, -0.04916, 0.3843)
ob_shelving_modern_001_cell_003.location = (0.1221, -0.05182, 0.5103)
ob_shelving_modern_001_cell_004.location = (-0.1679, -0.09286, 0.3121)

# ---- collection membership
col_collection.objects.link(ob_shelving_modern_002)
col_collection.objects.link(ob_shelving_modern_003)
col_collection.objects.link(ob_shelving_modern_001_cell)
col_collection.objects.link(ob_shelving_modern_001_cell_001)
col_collection.objects.link(ob_shelving_modern_001_cell_002)
col_collection.objects.link(ob_shelving_modern_001_cell_003)
col_collection.objects.link(ob_shelving_modern_001_cell_004)

# ---- scene / render settings (as saved in the file)
scene.frame_start = 1; scene.frame_end = 250; scene.frame_set(1)
scene.render.engine = 'BLENDER_EEVEE_NEXT'
scene.cycles.sampling_pattern = 'TABULATED_SOBOL'
scene.cycles.use_light_tree = False
scene.view_settings.view_transform = 'Filmic'
bpy.context.view_layer.update()

# ---- added for rendering (the .blend has no active camera and no usable light): camera, sun
cam_auto = bpy.data.cameras.new('AutoCamera')
cam_auto.lens = 50.0
cam_auto.sensor_width = 36.0
cam_auto.clip_end = 1000.0
ob_auto_camera = bpy.data.objects.new('AutoCamera', cam_auto)
scene.collection.objects.link(ob_auto_camera)
ob_auto_camera.location = (1.13434, -1.42465, 1.21635)
ob_auto_camera.rotation_euler = (1.09748, -7.21219e-08, 0.694738)
scene.camera = ob_auto_camera
light_auto_sun = bpy.data.lights.new('AutoSun', 'SUN')
light_auto_sun.energy = 3.0
light_auto_sun.angle = 0.0523599
ob_auto_sun = bpy.data.objects.new('AutoSun', light_auto_sun)
scene.collection.objects.link(ob_auto_sun)
ob_auto_sun.rotation_euler = (0.872665, 0.174533, 0.523599)
bpy.context.view_layer.update()
